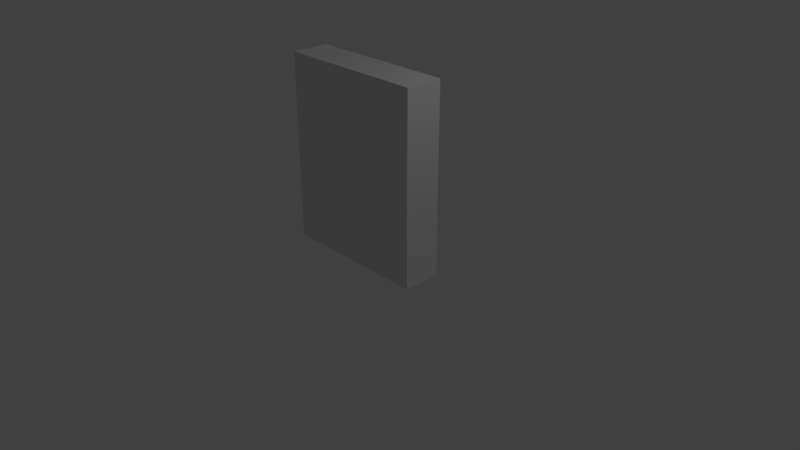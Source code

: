 # Source: man.blend  (saved by Blender 2.78.0; exported with 4.5.12 LTS)
import bpy
from mathutils import Matrix  # noqa: F401  (used for matrix-valued properties, if any)

bpy.ops.wm.read_factory_settings(use_empty=True)
scene = bpy.context.scene
scene.name = 'Scene'

# ---- collections
col_collection_1 = bpy.data.collections.new('Collection 1'); scene.collection.children.link(col_collection_1)

# ---- materials (node trees are filled in below, after node groups)
mat_matboundingbox = bpy.data.materials.new('MatBoundingBox')
mat_matboundingbox.alpha_threshold = 0.0
mat_matboundingbox.use_transparent_shadow = False
mat_matboundingbox.roughness = 0.5
mat_matdark = bpy.data.materials.new('MatDark')
mat_matdark.alpha_threshold = 0.0
mat_matdark.use_transparent_shadow = False
mat_matdark.diffuse_color = (0.009134, 0.02624, 0.03955, 1.0)
mat_matdark.roughness = 0.5
mat_matlight = bpy.data.materials.new('MatLight')
mat_matlight.alpha_threshold = 0.0
mat_matlight.use_transparent_shadow = False
mat_matlight.diffuse_color = (0.08438, 0.5647, 0.2346, 1.0)
mat_matlight.roughness = 0.5

# ---- material node trees

# ---- world
world_world = bpy.data.worlds.new('World'); scene.world = world_world
world_world.color = (0.05088, 0.05088, 0.05088)
world_world.use_sun_shadow = False
world_world.sun_shadow_jitter_overblur = 0.0
world_world.cycles.sampling_method = 'MANUAL'

# ---- cameras
cam_camera = bpy.data.cameras.new('Camera')
cam_camera.clip_end = 100.0
cam_camera.lens = 35.0
cam_camera.sensor_width = 32.0
cam_camera.sensor_height = 18.0
cam_camera.ortho_scale = 7.314
cam_camera.dof.focus_distance = 0.0
cam_camera.dof.aperture_fstop = 128.0

# ---- lights
light_lamp = bpy.data.lights.new('Lamp', 'POINT')
light_lamp.transmission_factor = 0.0
light_lamp.cutoff_distance = 30.0
light_lamp.energy = 100.0
light_lamp.shadow_buffer_clip_start = 1.001
light_lamp.shadow_soft_size = 0.1
light_lamp.shadow_maximum_resolution = 0.006
light_lamp.use_absolute_resolution = True

# ---- meshes
me_cube = bpy.data.meshes.new('Cube')
me_cube.from_pydata([(-1.0, -1.0, -1.0), (-1.0, -1.0, 1.0), (-1.0, 1.0, -1.0), (-1.0, 1.0, 1.0), (1.0, -1.0, -1.0), (1.0, -1.0, 1.0), (1.0, 1.0, -1.0), (1.0, 1.0, 1.0)], [], [(0, 1, 3, 2), (2, 3, 7, 6), (6, 7, 5, 4), (4, 5, 1, 0), (2, 6, 4, 0), (7, 3, 1, 5)])
me_cube.materials.append(mat_matboundingbox)
me_cube.use_remesh_preserve_volume = False
me_cube.use_remesh_preserve_attributes = False
me_cube.use_mirror_vertex_groups = False
me_cube.update()
me_mesh_009 = bpy.data.meshes.new('Mesh.009')
me_mesh_009.from_pydata([(0.01798, -0.001717, -0.02169), (0.008666, -0.001717, -0.01582), (0.00923, -0.001717, -0.02522), (0.00415, -0.001717, -0.02522), (0.002835, -0.001717, -0.0288), (0.017, -0.001717, -0.03159), (0.03227, -0.001717, -0.02133), (0.04014, -0.001717, -0.02585), (0.04633, -0.001717, -0.02435), (0.03479, -0.001717, -0.0128), (0.00923, -0.009338, -0.02522), (0.002835, -0.009338, -0.0288), (0.01741, -0.007898, -0.032), (0.03346, -0.00572, -0.02268), (0.04092, -0.00716, -0.02678), (0.01872, -0.007192, -0.02219), (0.03507, -0.009334, -0.01252), (0.008666, -0.009338, -0.01582), (0.00415, -0.009338, -0.02522), (0.04588, -0.01148, -0.02357), (-0.01591, 0.007918, -0.04225), (-0.00185, 0.007918, -0.05963), (-0.01266, 0.007918, -0.06377), (-0.0139, 0.007918, -0.06747), (0.004672, 0.007918, -0.06747), (-0.006019, 0.007918, -0.04324), (0.004159, 0.007918, -0.02332), (-0.01206, 0.007918, -0.02229), (-0.01376, -0.0006804, -0.06638), (0.004811, -0.0006804, -0.06638), (-0.001952, 0.003995, -0.06044), (-0.016, 0.003037, -0.04267), (-0.01206, 0.002009, -0.02229), (-0.01266, 0.002009, -0.06377), (-0.006034, 0.002967, -0.04363), (0.004159, 0.002009, -0.02332), (-0.01244, 0.008381, 0.01498), (-0.004441, 0.004303, 0.01593), (0.001683, 0.004303, 0.01354), (0.00829, 0.004303, -0.02416), (-0.01351, 0.005171, -0.02261), (-0.01701, 0.008049, 0.009499), (0.001683, 0.004303, 0.01354), (-0.004441, 0.004303, 0.01593), (0.004861, -0.004289, -0.02402), (-0.01619, -0.006619, -0.02565), (-0.01691, -0.007379, 0.009925), (0.001322, -0.00199, 0.01354), (-0.004441, -0.00199, 0.01593), (-0.01246, -0.005049, 0.01498), (-0.01997, 0.002457, 0.02228), (-0.01775, 0.004315, 0.02764), (-0.00433, 0.004098, 0.01714), (0.001943, 0.006618, 0.02958), (-0.01044, 0.004037, 0.03719), (-0.01832, 0.007405, 0.03326), (-0.01552, -0.005548, 0.03339), (-0.01958, -0.00108, 0.02233), (0.002326, -0.005725, 0.02596), (0.001773, -0.005864, 0.02945), (-0.01661, -0.001673, 0.0286), (-0.005, -0.000653, 0.01698), (-0.004794, -0.002566, 0.01727), (-0.009594, -0.001204, 0.03702), (-0.008786, -0.006094, 0.003633), (-0.02193, -0.009098, -0.01049), (-0.03575, -0.009098, 0.004738), (-0.03162, -0.009098, 0.01361), (-0.02823, -0.009098, 0.009964), (-0.02885, -0.009098, 0.005421), (-0.02175, -0.009098, -0.001822), (-0.01425, -0.008428, 0.01477), (-0.009063, -0.005424, 0.01372), (-0.03133, -0.01073, 0.01418), (-0.0277, -0.01073, 0.0106), (-0.02194, -0.01127, -0.01075), (-0.0204, -0.01234, -0.002711), (-0.02861, -0.01123, 0.005483), (-0.03553, -0.01127, 0.004542), (-0.009022, -0.01123, 0.003488), (-0.007277, -0.0123, 0.01249), (-0.01359, -0.01123, 0.01431), (-0.0007285, 0.007718, 0.01564), (0.02144, 0.007718, 0.01727), (0.02044, 0.007718, -0.003268), (0.01125, 0.007718, -0.006626), (0.01143, 0.007718, -0.001652), (0.01508, 0.007718, 0.001128), (0.01518, 0.007718, 0.01127), (0.005856, 0.007718, 0.008301), (0.004162, 0.007718, 0.01319), (0.01125, 0.007718, -0.006626), (0.01143, 0.007718, -0.001652), (0.02044, 0.007718, -0.003268), (0.01508, 0.007718, 0.001128), (0.01518, 0.007718, 0.01127), (0.02144, 0.007718, 0.01727), (-0.0007285, 0.007718, 0.01564), (0.004162, 0.007718, 0.01319), (0.005856, 0.007718, 0.008301), (0.01106, 0.005317, -0.00625), (0.01124, 0.005317, -0.001275), (0.02025, 0.005317, -0.002892), (0.01508, 0.005215, 0.001128), (0.016, 0.00178, 0.0105), (0.02144, 0.005215, 0.01727), (0.0002445, 0.001633, 0.0143), (0.004983, 0.00178, 0.01243), (0.005703, 0.005362, 0.008875)], [(54, 63)], [(0, 9, 6), (6, 9, 8), (2, 1, 0), (0, 6, 5), (7, 6, 8), (2, 0, 5), (4, 3, 2), (4, 2, 5), (15, 13, 16), (13, 19, 16), (10, 15, 17), (15, 12, 13), (14, 19, 13), (10, 12, 15), (11, 10, 18), (11, 12, 10), (9, 0, 15, 16), (7, 8, 19, 14), (4, 5, 12, 11), (5, 6, 13, 12), (1, 2, 10, 17), (3, 4, 11, 18), (0, 1, 17, 15), (2, 3, 18, 10), (6, 7, 14, 13), (8, 9, 16, 19), (20, 27, 26), (20, 26, 25), (21, 20, 25), (21, 25, 24), (22, 21, 24), (23, 22, 24), (31, 35, 32), (31, 34, 35), (30, 34, 31), (30, 29, 34), (33, 29, 30), (28, 29, 33), (22, 23, 28, 33), (26, 27, 32, 35), (20, 21, 30, 31), (25, 26, 35, 34), (24, 25, 34, 29), (27, 20, 31, 32), (21, 22, 33, 30), (23, 24, 29, 28), (36, 37, 38), (41, 36, 38), (41, 38, 39), (40, 41, 39), (40, 39, 44, 45), (39, 42, 47, 44), (36, 41, 46, 49), (41, 40, 45, 46), (39, 38, 42), (37, 36, 43), (38, 37, 43, 42), (49, 47, 48), (46, 47, 49), (46, 44, 47), (45, 44, 46), (43, 36, 49, 48), (42, 43, 48, 47), (55, 56, 63, 59, 53, 54), (59, 58, 53), (58, 62, 52, 53), (50, 57, 60, 51), (56, 59, 63), (61, 52, 62), (51, 60, 56, 55), (60, 62, 58), (60, 58, 59, 56), (57, 61, 62, 60), (55, 54, 53), (52, 51, 55, 53), (51, 52, 50), (57, 50, 52, 61), (70, 71, 72), (66, 67, 68), (70, 72, 64), (66, 68, 69), (66, 69, 70), (65, 66, 70), (70, 64, 65), (76, 80, 81), (78, 74, 73), (76, 79, 80), (78, 77, 74), (78, 76, 77), (75, 76, 78), (76, 75, 79), (66, 65, 75, 78), (68, 67, 73, 74), (65, 64, 79, 75), (71, 70, 76, 81), (69, 68, 74, 77), (64, 72, 80, 79), (70, 69, 77, 76), (67, 66, 78, 73), (72, 71, 81, 80), (82, 83, 88), (88, 83, 84), (90, 82, 88), (89, 90, 88), (87, 88, 84), (86, 87, 84), (85, 86, 84), (98, 99, 108, 107), (97, 98, 107, 106), (92, 91, 100, 101), (99, 95, 104, 108), (96, 97, 106, 105), (94, 92, 101, 103), (93, 96, 105, 102), (86, 85, 91, 92), (82, 90, 98, 97), (90, 89, 99, 98), (88, 87, 94, 95), (85, 84, 93, 91), (84, 83, 96, 93), (87, 86, 92, 94), (83, 82, 97, 96), (89, 88, 95, 99), (106, 104, 105), (104, 102, 105), (107, 104, 106), (108, 104, 107), (103, 102, 104), (101, 102, 103), (100, 102, 101), (95, 94, 103, 104), (91, 93, 102, 100)])
me_mesh_009.polygons.foreach_set('material_index', [0, 0, 0, 0, 0, 0, 0, 0, 0, 0, 0, 0, 0, 0, 0, 0, 0, 0, 0, 0, 0, 0, 0, 0, 0, 0, 1, 1, 1, 1, 1, 1, 1, 1, 1, 1, 1, 1, 1, 1, 1, 1, 1, 1, 1, 1, 0, 0, 0, 0, 0, 0, 0, 0, 0, 0, 0, 0, 0, 0, 0, 0, 0, 1, 1, 1, 1, 1, 1, 1, 1, 1, 1, 1, 1, 1, 1, 1, 1, 1, 1, 1, 1, 1, 1, 1, 1, 1, 1, 1, 1, 1, 1, 1, 1, 1, 1, 1, 1, 1, 0, 0, 0, 0, 0, 0, 0, 0, 0, 0, 0, 0, 0, 0, 0, 0, 0, 0, 0, 0, 0, 0, 0, 0, 0, 0, 0, 0, 0, 0, 0, 0])
me_mesh_009.materials.append(mat_matdark)
me_mesh_009.materials.append(mat_matlight)
me_mesh_009.use_remesh_preserve_volume = False
me_mesh_009.use_remesh_preserve_attributes = False
me_mesh_009.use_mirror_vertex_groups = False
me_mesh_009.update()

# ---- objects
ob_boundingbox = bpy.data.objects.new('BoundingBox', me_cube)
ob_runner = bpy.data.objects.new('Runner', me_mesh_009)
ob_lamp = bpy.data.objects.new('Lamp', light_lamp)
ob_camera = bpy.data.objects.new('Camera', cam_camera)

# ---- transforms, parenting, visibility, modifiers, constraints
ob_boundingbox.location = (-0.03316, -0.005242, 1.239)
ob_boundingbox.scale = (1.0, 0.25, 1.25)
ob_boundingbox.hide_viewport = True
ob_boundingbox.lineart.crease_threshold = 0.0
ob_runner.location = (0.0, 0.0, 1.347)
ob_runner.scale = (19.92, 19.93, 19.92)
ob_runner.lineart.crease_threshold = 0.0
ob_lamp.location = (4.076, 1.005, 5.904)
ob_lamp.rotation_euler = (0.6503, 0.05522, 1.866)
ob_lamp.lock_rotations_4d = False
ob_lamp.empty_display_type = 'ARROWS'
ob_lamp.color = (0.0, 0.0, 0.0, 0.0)
ob_lamp.lineart.crease_threshold = 0.0
ob_camera.location = (7.481, -6.508, 5.344)
ob_camera.rotation_euler = (1.109, 0.0, 0.8149)
ob_camera.lock_rotations_4d = False
ob_camera.empty_display_type = 'ARROWS'
ob_camera.color = (0.0, 0.0, 0.0, 0.0)
ob_camera.display_type = 'WIRE'
ob_camera.lineart.crease_threshold = 0.0

# ---- collection membership
col_collection_1.objects.link(ob_boundingbox)
col_collection_1.objects.link(ob_runner)
col_collection_1.objects.link(ob_lamp)
col_collection_1.objects.link(ob_camera)

# ---- scene / render settings (as saved in the file)
scene.camera = ob_camera
scene.frame_start = 1; scene.frame_end = 250; scene.frame_set(1)
scene.render.engine = 'BLENDER_EEVEE_NEXT'
scene.render.resolution_percentage = 50
scene.render.dither_intensity = 0.0
scene.cycles.use_denoising = False
scene.cycles.samples = 128
scene.cycles.sampling_pattern = 'TABULATED_SOBOL'
scene.cycles.light_sampling_threshold = 0.0
scene.cycles.use_adaptive_sampling = False
scene.cycles.use_light_tree = False
scene.cycles.blur_glossy = 0.0
scene.cycles.sample_clamp_indirect = 0.0
scene.view_settings.view_transform = 'Standard'
bpy.context.view_layer.update()
